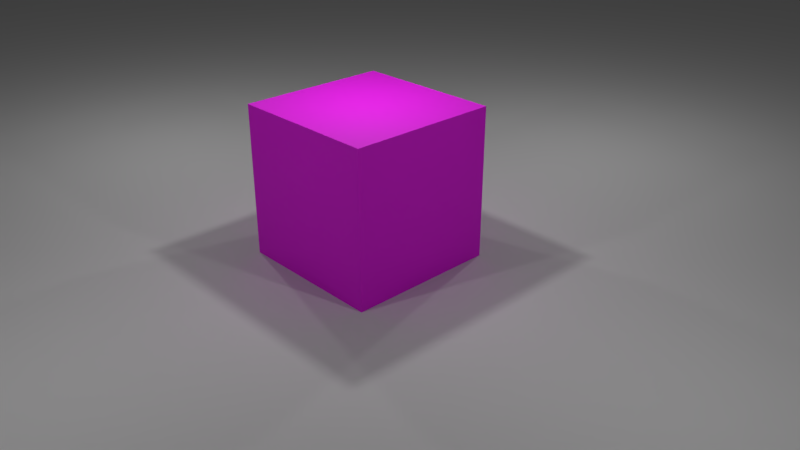 # Source: wallblock_model.blend  (saved by Blender 2.79.0; exported with 4.5.12 LTS)
import bpy
from mathutils import Matrix  # noqa: F401  (used for matrix-valued properties, if any)

bpy.ops.wm.read_factory_settings(use_empty=True)
scene = bpy.context.scene
scene.name = 'Scene'

# ---- collections
col_collection_1 = bpy.data.collections.new('Collection 1'); scene.collection.children.link(col_collection_1)

# ---- images (referenced by path relative to the original .blend; pixels are not part of the script)
import os
ASSET_DIR = os.environ.get("B2B_ASSET_DIR", "")  # directory of the original .blend (textures are referenced by path, not embedded)
HERE = os.path.dirname(os.path.abspath(__file__))  # packed textures are extracted next to this script under _unpacked/

def load_image(name, relpath, width, height, colorspace="sRGB"):
    """Load a texture the original file referenced (path relative to the .blend, or extracted next to this script)."""
    p = next((c for c in (os.path.join(HERE, relpath), os.path.join(ASSET_DIR, relpath)) if relpath and os.path.exists(c)), "")
    if p:
        img = bpy.data.images.load(p, check_existing=True)
        img.name = name
    else:  # same state as the original file: an image datablock whose file is absent (Cycles renders it pink)
        img = bpy.data.images.new(name, width, height)
        img.source = "FILE"
        img.filepath = "//" + (relpath or name)
    img.colorspace_settings.name = colorspace
    return img
img_texturescom_marblegranite0026_1_seamless_s_jpg = load_image('TexturesCom_MarbleGranite0026_1_seamless_S.jpg', 'textures/TexturesCom_MarbleGranite0026_1_seamless_S.jpg', 1024, 1024, 'sRGB')
img_granite_bm_jpg = load_image('granite_BM.jpg', 'textures/granite_BM.jpg', 1024, 1024, 'Non-Color')

# ---- materials (node trees are filled in below, after node groups)
mat_material_001 = bpy.data.materials.new('Material.001')
mat_material_001.alpha_threshold = 0.0
mat_material_001.specular_color = (0.5173, 0.5173, 0.5173)
mat_material_001.roughness = 0.5
mat_material_001.specular_intensity = 0.2239

# ---- material node trees
mat_material_001.use_nodes = True; mat_material_001.node_tree.nodes.clear()
_N = mat_material_001.node_tree.nodes; _L = mat_material_001.node_tree.links
n0 = _N.new('ShaderNodeOutputMaterial'); n0.name = 'Material Output'; n0.location = (332, 300)
n1 = _N.new('ShaderNodeTexImage'); n1.name = 'Image Texture'; n1.location = (-299, 452)
n1.width = 140
n1.image = img_texturescom_marblegranite0026_1_seamless_s_jpg
n2 = _N.new('ShaderNodeTexCoord'); n2.name = 'Texture Coordinate'; n2.location = (-1152, 641)
n2.width = 157
n3 = _N.new('ShaderNodeMapping'); n3.name = 'Mapping'; n3.location = (-910, 415)
n3.inputs[3].default_value = (2.0, 2.0, 2.0)
n4 = _N.new('ShaderNodeBsdfPrincipled'); n4.name = 'Principled BSDF'; n4.location = (63, 435)
n4.width = 150
n4.subsurface_method = 'BURLEY'
n4.inputs[2].default_value = 0.75
n4.inputs[3].default_value = 1.45
n4.inputs[9].default_value = (1.0, 1.0, 1.0)
n5 = _N.new('ShaderNodeBump'); n5.name = 'Bump'; n5.location = (-272, 134)
n5.width = 176
n5.inputs[0].default_value = 0.8
n5.inputs[1].default_value = 0.1
n5.inputs[2].default_value = 1.0
n6 = _N.new('ShaderNodeTexImage'); n6.name = 'Image Texture.001'; n6.location = (-604, 206)
n6.width = 197
n6.image = img_granite_bm_jpg
_L.new(n4.outputs[0], n0.inputs[0])
_L.new(n6.outputs[0], n5.inputs[3])
_L.new(n5.outputs[0], n4.inputs[5])
_L.new(n1.outputs[0], n4.inputs[0])
_L.new(n3.outputs[0], n1.inputs[0])
_L.new(n2.outputs[2], n3.inputs[0])
_L.new(n3.outputs[0], n6.inputs[0])
n0.is_active_output = True

# ---- world
world_world = bpy.data.worlds.new('World'); scene.world = world_world
world_world.color = (0.05088, 0.05088, 0.05088)
world_world.use_sun_shadow = False
world_world.sun_shadow_jitter_overblur = 0.0
world_world.cycles.sampling_method = 'MANUAL'

# ---- cameras
cam_camera = bpy.data.cameras.new('Camera')
cam_camera.clip_end = 100.0
cam_camera.lens = 35.0
cam_camera.sensor_width = 32.0
cam_camera.sensor_height = 18.0
cam_camera.ortho_scale = 7.314
cam_camera.dof.focus_distance = 0.0

# ---- lights
light_point_005 = bpy.data.lights.new('Point.005', 'POINT')
light_point_005.transmission_factor = 0.0
light_point_005.energy = 100.0
light_point_005.shadow_buffer_clip_start = 0.5
light_point_005.shadow_soft_size = 0.1
light_point_005.shadow_maximum_resolution = 0.006
light_point_005.use_absolute_resolution = True
light_point_003 = bpy.data.lights.new('Point.003', 'POINT')
light_point_003.transmission_factor = 0.0
light_point_003.energy = 100.0
light_point_003.shadow_buffer_clip_start = 0.5
light_point_003.shadow_soft_size = 0.1
light_point_003.shadow_maximum_resolution = 0.006
light_point_003.use_absolute_resolution = True
light_point_002 = bpy.data.lights.new('Point.002', 'POINT')
light_point_002.transmission_factor = 0.0
light_point_002.energy = 100.0
light_point_002.shadow_buffer_clip_start = 0.5
light_point_002.shadow_soft_size = 0.1
light_point_002.shadow_maximum_resolution = 0.006
light_point_002.use_absolute_resolution = True
light_point_001 = bpy.data.lights.new('Point.001', 'POINT')
light_point_001.transmission_factor = 0.0
light_point_001.energy = 100.0
light_point_001.shadow_buffer_clip_start = 0.5
light_point_001.shadow_soft_size = 0.1
light_point_001.shadow_maximum_resolution = 0.006
light_point_001.use_absolute_resolution = True
light_point = bpy.data.lights.new('Point', 'POINT')
light_point.transmission_factor = 0.0
light_point.energy = 100.0
light_point.shadow_buffer_clip_start = 0.5
light_point.shadow_soft_size = 0.1
light_point.shadow_maximum_resolution = 0.006
light_point.use_absolute_resolution = True

# ---- meshes
me_plane = bpy.data.meshes.new('Plane')
me_plane.from_pydata([(-1.0, -1.0, 0.0), (1.0, -1.0, 0.0), (-1.0, 1.0, 0.0), (1.0, 1.0, 0.0)], [], [(0, 1, 3, 2)])
me_plane.use_remesh_preserve_volume = False
me_plane.use_remesh_preserve_attributes = False
me_plane.use_mirror_vertex_groups = False
me_plane.update()
me_cube = bpy.data.meshes.new('Cube')
me_cube.from_pydata([(1.0, 1.0, -1.0), (1.0, -1.0, -1.0), (-1.0, -1.0, -1.0), (-1.0, 1.0, -1.0), (1.0, 1.0, 1.0), (1.0, -1.0, 1.0), (-1.0, -1.0, 1.0), (-1.0, 1.0, 1.0)], [], [(0, 1, 2, 3), (4, 7, 6, 5), (0, 4, 5, 1), (1, 5, 6, 2), (2, 6, 7, 3), (4, 0, 3, 7)])
_uv = me_cube.uv_layers.new(name='UVMap')
_uv.uv.foreach_set('vector', [0.735, 0.3659, 0.7349, 0.5917, 0.5091, 0.5917, 0.5092, 0.3659, 0.05749, 0.3657, 0.2833, 0.3658, 0.2833, 0.5916, 0.05743, 0.5916, 0.735, 0.3659, 0.9608, 0.366, 0.9608, 0.5918, 0.7349, 0.5917, 0.05737, 0.8174, 0.05743, 0.5916, 0.2833, 0.5916, 0.2832, 0.8175, 0.5091, 0.5917, 0.2833, 0.5916, 0.2833, 0.3658, 0.5092, 0.3659, 0.05749, 0.3657, 0.05754, 0.1399, 0.2834, 0.14, 0.2833, 0.3658])
me_cube.materials.append(mat_material_001)
me_cube.use_remesh_preserve_volume = False
me_cube.use_remesh_preserve_attributes = False
me_cube.use_mirror_vertex_groups = False
me_cube.update()

# ---- objects
ob_point_004 = bpy.data.objects.new('Point.004', light_point_005)
ob_plane = bpy.data.objects.new('Plane', me_plane)
ob_point_003 = bpy.data.objects.new('Point.003', light_point_003)
ob_point_002 = bpy.data.objects.new('Point.002', light_point_002)
ob_point_001 = bpy.data.objects.new('Point.001', light_point_001)
ob_point = bpy.data.objects.new('Point', light_point)
ob_cube = bpy.data.objects.new('Cube', me_cube)
ob_camera = bpy.data.objects.new('Camera', cam_camera)

# ---- transforms, parenting, visibility, modifiers, constraints
ob_point_004.location = (0.0, -5.0, 4.0)
ob_point_004.lineart.crease_threshold = 0.0
ob_plane.location = (0.0, 0.0, 0.0)
ob_plane.scale = (19.07, 19.07, 19.07)
ob_plane.lineart.crease_threshold = 0.0
ob_point_003.location = (0.0, 5.0, 4.0)
ob_point_003.lineart.crease_threshold = 0.0
ob_point_002.location = (-5.0, 0.0, 4.0)
ob_point_002.lineart.crease_threshold = 0.0
ob_point_001.location = (5.0, 0.0, 4.0)
ob_point_001.lineart.crease_threshold = 0.0
ob_point.location = (0.0, 0.0, 4.0)
ob_point.lineart.crease_threshold = 0.0
ob_cube.location = (0.0, 0.0, 1.0)
ob_cube.lock_rotations_4d = False
ob_cube.empty_display_type = 'ARROWS'
ob_cube.lineart.crease_threshold = 0.0
ob_camera.location = (7.481, -6.508, 5.344)
ob_camera.rotation_euler = (1.109, 0.0, 0.8149)
ob_camera.lock_rotations_4d = False
ob_camera.empty_display_type = 'ARROWS'
ob_camera.color = (0.0, 0.0, 0.0, 0.0)
ob_camera.display_type = 'WIRE'
ob_camera.lineart.crease_threshold = 0.0

# ---- collection membership
col_collection_1.objects.link(ob_point_004)
col_collection_1.objects.link(ob_plane)
col_collection_1.objects.link(ob_point_003)
col_collection_1.objects.link(ob_point_002)
col_collection_1.objects.link(ob_point_001)
col_collection_1.objects.link(ob_point)
col_collection_1.objects.link(ob_cube)
col_collection_1.objects.link(ob_camera)

# ---- scene / render settings (as saved in the file)
scene.camera = ob_camera
scene.frame_start = 1; scene.frame_end = 250; scene.frame_set(1)
scene.render.engine = 'CYCLES'
scene.render.resolution_percentage = 50
scene.render.dither_intensity = 0.0
scene.cycles.use_denoising = False
scene.cycles.samples = 128
scene.cycles.sampling_pattern = 'TABULATED_SOBOL'
scene.cycles.use_adaptive_sampling = False
scene.cycles.use_light_tree = False
scene.cycles.blur_glossy = 0.0
scene.cycles.sample_clamp_indirect = 0.0
scene.view_settings.view_transform = 'Standard'
bpy.context.view_layer.update()
